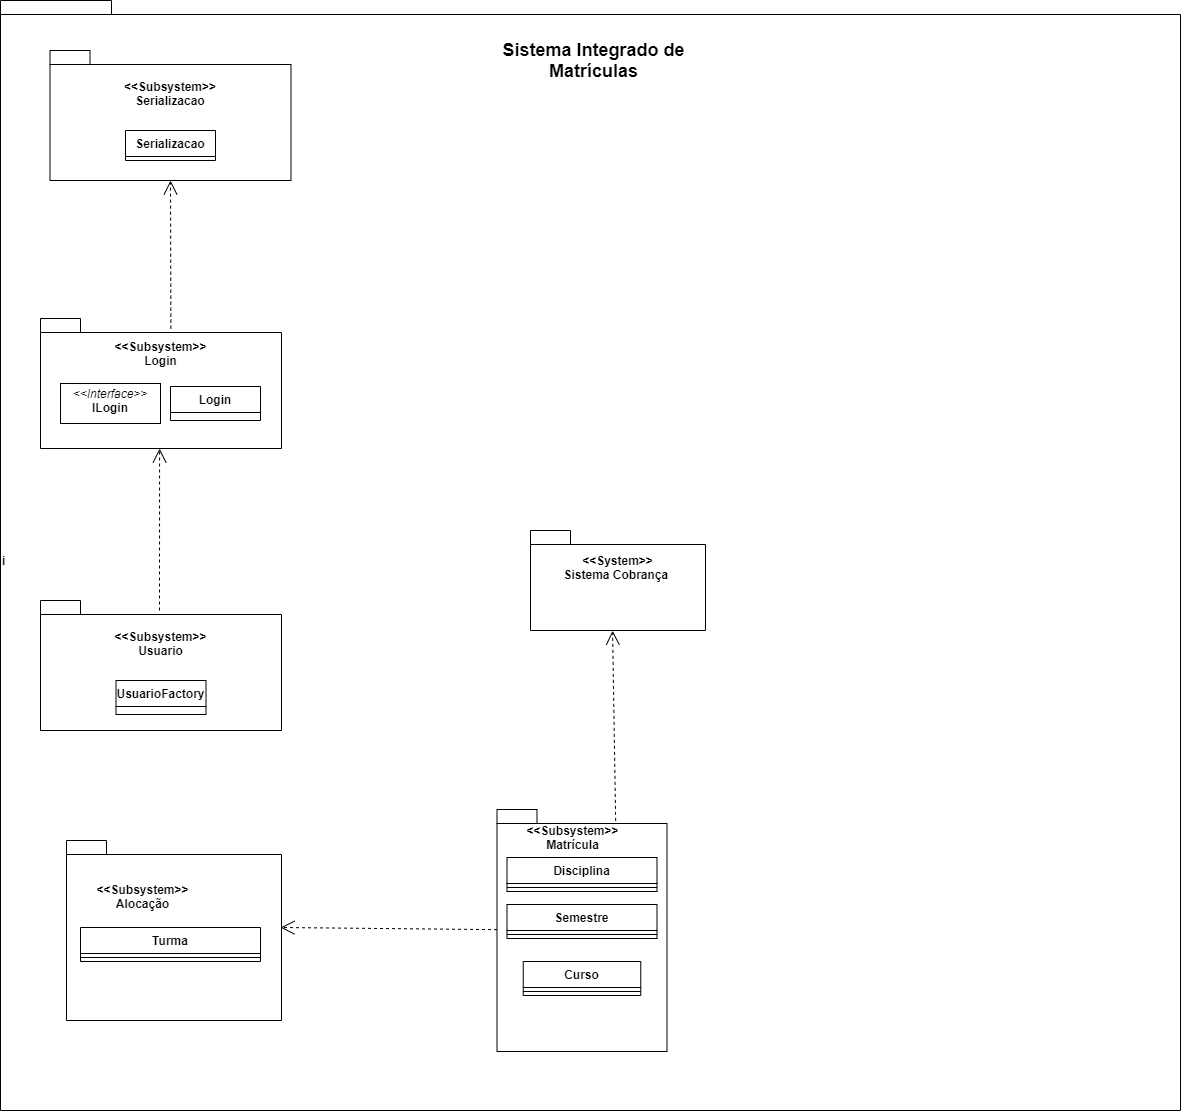

The diagram above was exported from draw.io. Its source (the exported page's mxGraphModel, read from the mxfile embedded in the PNG):
<mxGraphModel dx="1278" dy="1716" grid="1" gridSize="10" guides="1" tooltips="1" connect="1" arrows="1" fold="1" page="1" pageScale="1" pageWidth="827" pageHeight="1169" math="0" shadow="0">
  <root>
    <mxCell id="0" />
    <mxCell id="1" parent="0" />
    <mxCell id="lThGbVFxKA3Y6_PsWOjh-1" value="i" style="shape=folder;fontStyle=1;spacingTop=10;tabWidth=40;tabHeight=14;tabPosition=left;html=1;align=left;" parent="1" vertex="1">
      <mxGeometry x="70" y="-180" width="1180" height="1110" as="geometry" />
    </mxCell>
    <mxCell id="lThGbVFxKA3Y6_PsWOjh-5" value="" style="shape=folder;fontStyle=1;spacingTop=10;tabWidth=40;tabHeight=14;tabPosition=left;html=1;" parent="1" vertex="1">
      <mxGeometry x="600" y="350" width="175" height="100" as="geometry" />
    </mxCell>
    <mxCell id="lThGbVFxKA3Y6_PsWOjh-6" value="&lt;&lt;System&gt;&gt;&#10;Sistema Cobrança " style="text;align=center;fontStyle=1;verticalAlign=middle;spacingLeft=3;spacingRight=3;strokeColor=none;rotatable=0;points=[[0,0.5],[1,0.5]];portConstraint=eastwest;" parent="1" vertex="1">
      <mxGeometry x="647.5" y="374" width="80" height="26" as="geometry" />
    </mxCell>
    <mxCell id="lThGbVFxKA3Y6_PsWOjh-7" value="" style="shape=folder;fontStyle=1;spacingTop=10;tabWidth=40;tabHeight=14;tabPosition=left;html=1;" parent="1" vertex="1">
      <mxGeometry x="110" y="138" width="241" height="130" as="geometry" />
    </mxCell>
    <mxCell id="lThGbVFxKA3Y6_PsWOjh-8" value="&lt;&lt;Subsystem&gt;&gt;&#10; Login " style="text;align=center;fontStyle=1;verticalAlign=middle;spacingLeft=3;spacingRight=3;strokeColor=none;rotatable=0;points=[[0,0.5],[1,0.5]];portConstraint=eastwest;" parent="1" vertex="1">
      <mxGeometry x="190.5" y="160" width="80" height="26" as="geometry" />
    </mxCell>
    <mxCell id="lThGbVFxKA3Y6_PsWOjh-9" value="Login" style="swimlane;fontStyle=1;align=center;verticalAlign=top;childLayout=stackLayout;horizontal=1;startSize=26;horizontalStack=0;resizeParent=1;resizeParentMax=0;resizeLast=0;collapsible=1;marginBottom=0;" parent="1" vertex="1">
      <mxGeometry x="240" y="206" width="90" height="34" as="geometry" />
    </mxCell>
    <mxCell id="lThGbVFxKA3Y6_PsWOjh-13" value="&lt;p style=&quot;margin: 0px ; margin-top: 4px ; text-align: center&quot;&gt;&lt;i&gt;&amp;lt;&amp;lt;Interface&amp;gt;&amp;gt;&lt;/i&gt;&lt;br&gt;&lt;b&gt;ILogin&lt;/b&gt;&lt;/p&gt;&lt;p style=&quot;margin: 0px ; margin-left: 4px&quot;&gt;&lt;br&gt;&lt;/p&gt;&lt;hr size=&quot;1&quot;&gt;&lt;p style=&quot;margin: 0px ; margin-left: 4px&quot;&gt;&lt;br&gt;&lt;/p&gt;" style="verticalAlign=top;align=left;overflow=fill;fontSize=12;fontFamily=Helvetica;html=1;" parent="1" vertex="1">
      <mxGeometry x="130" y="203" width="100" height="40" as="geometry" />
    </mxCell>
    <mxCell id="lThGbVFxKA3Y6_PsWOjh-54" value="" style="shape=folder;fontStyle=1;spacingTop=10;tabWidth=40;tabHeight=14;tabPosition=left;html=1;" parent="1" vertex="1">
      <mxGeometry x="566.5" y="629" width="170" height="242" as="geometry" />
    </mxCell>
    <mxCell id="lThGbVFxKA3Y6_PsWOjh-55" value="Disciplina" style="swimlane;fontStyle=1;align=center;verticalAlign=top;childLayout=stackLayout;horizontal=1;startSize=26;horizontalStack=0;resizeParent=1;resizeParentMax=0;resizeLast=0;collapsible=1;marginBottom=0;" parent="1" vertex="1">
      <mxGeometry x="576.5" y="677" width="150" height="34" as="geometry" />
    </mxCell>
    <mxCell id="lThGbVFxKA3Y6_PsWOjh-62" value="" style="line;strokeWidth=1;fillColor=none;align=left;verticalAlign=middle;spacingTop=-1;spacingLeft=3;spacingRight=3;rotatable=0;labelPosition=right;points=[];portConstraint=eastwest;" parent="lThGbVFxKA3Y6_PsWOjh-55" vertex="1">
      <mxGeometry y="26" width="150" height="8" as="geometry" />
    </mxCell>
    <mxCell id="lThGbVFxKA3Y6_PsWOjh-65" value="&lt;&lt;Subsystem&gt;&gt;&#10;Matrícula" style="text;align=center;fontStyle=1;verticalAlign=middle;spacingLeft=3;spacingRight=3;strokeColor=none;rotatable=0;points=[[0,0.5],[1,0.5]];portConstraint=eastwest;" parent="1" vertex="1">
      <mxGeometry x="602.5" y="644" width="80" height="26" as="geometry" />
    </mxCell>
    <mxCell id="lThGbVFxKA3Y6_PsWOjh-73" value="&lt;span style=&quot;color: rgba(0 , 0 , 0 , 0) ; font-family: monospace ; font-size: 0px ; font-weight: 400&quot;&gt;%3CmxGraphModel%3E%3Croot%3E%3CmxCell%20id%3D%220%22%2F%3E%3CmxCell%20id%3D%221%22%20parent%3D%220%22%2F%3E%3CmxCell%20id%3D%222%22%20value%3D%22Curso%22%20style%3D%22swimlane%3BfontStyle%3D1%3Balign%3Dcenter%3BverticalAlign%3Dtop%3BchildLayout%3DstackLayout%3Bhorizontal%3D1%3BstartSize%3D26%3BhorizontalStack%3D0%3BresizeParent%3D1%3BresizeParentMax%3D0%3BresizeLast%3D0%3Bcollapsible%3D1%3BmarginBottom%3D0%3B%22%20vertex%3D%221%22%20parent%3D%221%22%3E%3CmxGeometry%20x%3D%22480%22%20y%3D%22330%22%20width%3D%22270%22%20height%3D%22190%22%20as%3D%22geometry%22%2F%3E%3C%2FmxCell%3E%3CmxCell%20id%3D%223%22%20value%3D%22-%20nome%3A%20String%22%20style%3D%22text%3BstrokeColor%3Dnone%3BfillColor%3Dnone%3Balign%3Dleft%3BverticalAlign%3Dtop%3BspacingLeft%3D4%3BspacingRight%3D4%3Boverflow%3Dhidden%3Brotatable%3D0%3Bpoints%3D%5B%5B0%2C0.5%5D%2C%5B1%2C0.5%5D%5D%3BportConstraint%3Deastwest%3B%22%20vertex%3D%221%22%20parent%3D%222%22%3E%3CmxGeometry%20y%3D%2226%22%20width%3D%22270%22%20height%3D%2226%22%20as%3D%22geometry%22%2F%3E%3C%2FmxCell%3E%3CmxCell%20id%3D%224%22%20value%3D%22-%20num_creditos%3A%20int%22%20style%3D%22text%3BstrokeColor%3Dnone%3BfillColor%3Dnone%3Balign%3Dleft%3BverticalAlign%3Dtop%3BspacingLeft%3D4%3BspacingRight%3D4%3Boverflow%3Dhidden%3Brotatable%3D0%3Bpoints%3D%5B%5B0%2C0.5%5D%2C%5B1%2C0.5%5D%5D%3BportConstraint%3Deastwest%3B%22%20vertex%3D%221%22%20parent%3D%222%22%3E%3CmxGeometry%20y%3D%2252%22%20width%3D%22270%22%20height%3D%2226%22%20as%3D%22geometry%22%2F%3E%3C%2FmxCell%3E%3CmxCell%20id%3D%225%22%20value%3D%22-%20disciplinas%3A%20List%26lt%3BDisciplinas%26gt%3B%22%20style%3D%22text%3BstrokeColor%3Dnone%3BfillColor%3Dnone%3Balign%3Dleft%3BverticalAlign%3Dtop%3BspacingLeft%3D4%3BspacingRight%3D4%3Boverflow%3Dhidden%3Brotatable%3D0%3Bpoints%3D%5B%5B0%2C0.5%5D%2C%5B1%2C0.5%5D%5D%3BportConstraint%3Deastwest%3B%22%20vertex%3D%221%22%20parent%3D%222%22%3E%3CmxGeometry%20y%3D%2278%22%20width%3D%22270%22%20height%3D%2226%22%20as%3D%22geometry%22%2F%3E%3C%2FmxCell%3E%3CmxCell%20id%3D%226%22%20value%3D%22%22%20style%3D%22line%3BstrokeWidth%3D1%3BfillColor%3Dnone%3Balign%3Dleft%3BverticalAlign%3Dmiddle%3BspacingTop%3D-1%3BspacingLeft%3D3%3BspacingRight%3D3%3Brotatable%3D0%3BlabelPosition%3Dright%3Bpoints%3D%5B%5D%3BportConstraint%3Deastwest%3B%22%20vertex%3D%221%22%20parent%3D%222%22%3E%3CmxGeometry%20y%3D%22104%22%20width%3D%22270%22%20height%3D%228%22%20as%3D%22geometry%22%2F%3E%3C%2FmxCell%3E%3CmxCell%20id%3D%227%22%20value%3D%22%2B%20removerDisciplina(id_disciplina%3A%20int)%3A%20void%22%20style%3D%22text%3BstrokeColor%3Dnone%3BfillColor%3Dnone%3Balign%3Dleft%3BverticalAlign%3Dtop%3BspacingLeft%3D4%3BspacingRight%3D4%3Boverflow%3Dhidden%3Brotatable%3D0%3Bpoints%3D%5B%5B0%2C0.5%5D%2C%5B1%2C0.5%5D%5D%3BportConstraint%3Deastwest%3B%22%20vertex%3D%221%22%20parent%3D%222%22%3E%3CmxGeometry%20y%3D%22112%22%20width%3D%22270%22%20height%3D%2226%22%20as%3D%22geometry%22%2F%3E%3C%2FmxCell%3E%3CmxCell%20id%3D%228%22%20value%3D%22%2B%20cadastrarDisciplina(id_disciplina%3A%20int)%3A%20void%22%20style%3D%22text%3BstrokeColor%3Dnone%3BfillColor%3Dnone%3Balign%3Dleft%3BverticalAlign%3Dtop%3BspacingLeft%3D4%3BspacingRight%3D4%3Boverflow%3Dhidden%3Brotatable%3D0%3Bpoints%3D%5B%5B0%2C0.5%5D%2C%5B1%2C0.5%5D%5D%3BportConstraint%3Deastwest%3B%22%20vertex%3D%221%22%20parent%3D%222%22%3E%3CmxGeometry%20y%3D%22138%22%20width%3D%22270%22%20height%3D%2226%22%20as%3D%22geometry%22%2F%3E%3C%2FmxCell%3E%3CmxCell%20id%3D%229%22%20value%3D%22%2B%C2%A0verificalimiteCreditoDisciplinaCurso()%3A%20bool%22%20style%3D%22text%3BstrokeColor%3Dnone%3BfillColor%3Dnone%3Balign%3Dleft%3BverticalAlign%3Dtop%3BspacingLeft%3D4%3BspacingRight%3D4%3Boverflow%3Dhidden%3Brotatable%3D0%3Bpoints%3D%5B%5B0%2C0.5%5D%2C%5B1%2C0.5%5D%5D%3BportConstraint%3Deastwest%3B%22%20vertex%3D%221%22%20parent%3D%222%22%3E%3CmxGeometry%20y%3D%22164%22%20width%3D%22270%22%20height%3D%2226%22%20as%3D%22geometry%22%2F%3E%3C%2FmxCell%3E%3C%2Froot%3E%3C%2FmxGraphModel%3E&lt;/span&gt;" style="shape=folder;fontStyle=1;spacingTop=10;tabWidth=40;tabHeight=14;tabPosition=left;html=1;" parent="1" vertex="1">
      <mxGeometry x="136" y="660" width="215" height="180" as="geometry" />
    </mxCell>
    <mxCell id="lThGbVFxKA3Y6_PsWOjh-74" value="Curso" style="swimlane;fontStyle=1;align=center;verticalAlign=top;childLayout=stackLayout;horizontal=1;startSize=26;horizontalStack=0;resizeParent=1;resizeParentMax=0;resizeLast=0;collapsible=1;marginBottom=0;" parent="1" vertex="1">
      <mxGeometry x="592.75" y="781" width="117.5" height="34" as="geometry" />
    </mxCell>
    <mxCell id="lThGbVFxKA3Y6_PsWOjh-78" value="" style="line;strokeWidth=1;fillColor=none;align=left;verticalAlign=middle;spacingTop=-1;spacingLeft=3;spacingRight=3;rotatable=0;labelPosition=right;points=[];portConstraint=eastwest;" parent="lThGbVFxKA3Y6_PsWOjh-74" vertex="1">
      <mxGeometry y="26" width="117.5" height="8" as="geometry" />
    </mxCell>
    <mxCell id="lThGbVFxKA3Y6_PsWOjh-82" value="Turma" style="swimlane;fontStyle=1;align=center;verticalAlign=top;childLayout=stackLayout;horizontal=1;startSize=26;horizontalStack=0;resizeParent=1;resizeParentMax=0;resizeLast=0;collapsible=1;marginBottom=0;" parent="1" vertex="1">
      <mxGeometry x="150" y="747" width="180" height="34" as="geometry" />
    </mxCell>
    <mxCell id="lThGbVFxKA3Y6_PsWOjh-83" value="" style="line;strokeWidth=1;fillColor=none;align=left;verticalAlign=middle;spacingTop=-1;spacingLeft=3;spacingRight=3;rotatable=0;labelPosition=right;points=[];portConstraint=eastwest;" parent="lThGbVFxKA3Y6_PsWOjh-82" vertex="1">
      <mxGeometry y="26" width="180" height="8" as="geometry" />
    </mxCell>
    <mxCell id="lThGbVFxKA3Y6_PsWOjh-84" value="&#10;&lt;&lt;Subsystem&gt;&gt;&#10;Alocação" style="text;align=center;fontStyle=1;verticalAlign=middle;spacingLeft=3;spacingRight=3;strokeColor=none;rotatable=0;points=[[0,0.5],[1,0.5]];portConstraint=eastwest;" parent="1" vertex="1">
      <mxGeometry x="174" y="694" width="77" height="30" as="geometry" />
    </mxCell>
    <mxCell id="lThGbVFxKA3Y6_PsWOjh-89" value="" style="endArrow=open;endSize=12;dashed=1;html=1;" parent="1" source="lThGbVFxKA3Y6_PsWOjh-54" edge="1">
      <mxGeometry width="160" relative="1" as="geometry">
        <mxPoint x="370" y="685" as="sourcePoint" />
        <mxPoint x="350" y="747" as="targetPoint" />
      </mxGeometry>
    </mxCell>
    <mxCell id="lThGbVFxKA3Y6_PsWOjh-92" value="" style="endArrow=open;endSize=12;dashed=1;html=1;entryX=0.469;entryY=1.002;entryDx=0;entryDy=0;entryPerimeter=0;exitX=0.698;exitY=0.047;exitDx=0;exitDy=0;exitPerimeter=0;" parent="1" target="lThGbVFxKA3Y6_PsWOjh-5" edge="1" source="lThGbVFxKA3Y6_PsWOjh-54">
      <mxGeometry width="160" relative="1" as="geometry">
        <mxPoint x="682" y="650" as="sourcePoint" />
        <mxPoint x="360" y="757" as="targetPoint" />
        <Array as="points" />
      </mxGeometry>
    </mxCell>
    <mxCell id="1300ixy8k_TWYekbqN7R-1" value="" style="shape=folder;fontStyle=1;spacingTop=10;tabWidth=40;tabHeight=14;tabPosition=left;html=1;" parent="1" vertex="1">
      <mxGeometry x="119.5" y="-130" width="241" height="130" as="geometry" />
    </mxCell>
    <mxCell id="1300ixy8k_TWYekbqN7R-2" value="Serializacao" style="swimlane;fontStyle=1;align=center;verticalAlign=top;childLayout=stackLayout;horizontal=1;startSize=26;horizontalStack=0;resizeParent=1;resizeParentMax=0;resizeLast=0;collapsible=1;marginBottom=0;" parent="1" vertex="1">
      <mxGeometry x="195" y="-50" width="90" height="30" as="geometry" />
    </mxCell>
    <mxCell id="1300ixy8k_TWYekbqN7R-3" value="&lt;&lt;Subsystem&gt;&gt;&#10; Serializacao " style="text;align=center;fontStyle=1;verticalAlign=middle;spacingLeft=3;spacingRight=3;strokeColor=none;rotatable=0;points=[[0,0.5],[1,0.5]];portConstraint=eastwest;" parent="1" vertex="1">
      <mxGeometry x="200" y="-100" width="80" height="26" as="geometry" />
    </mxCell>
    <mxCell id="1300ixy8k_TWYekbqN7R-8" value="" style="endArrow=open;endSize=12;dashed=1;html=1;exitX=0.541;exitY=0.078;exitDx=0;exitDy=0;exitPerimeter=0;entryX=0.5;entryY=1;entryDx=0;entryDy=0;entryPerimeter=0;" parent="1" source="lThGbVFxKA3Y6_PsWOjh-7" target="1300ixy8k_TWYekbqN7R-1" edge="1">
      <mxGeometry width="160" relative="1" as="geometry">
        <mxPoint x="347.72500000000036" y="389.74000000000024" as="sourcePoint" />
        <mxPoint x="300.7500000000002" y="278" as="targetPoint" />
      </mxGeometry>
    </mxCell>
    <mxCell id="1300ixy8k_TWYekbqN7R-9" value="" style="shape=folder;fontStyle=1;spacingTop=10;tabWidth=40;tabHeight=14;tabPosition=left;html=1;" parent="1" vertex="1">
      <mxGeometry x="110" y="420" width="241" height="130" as="geometry" />
    </mxCell>
    <mxCell id="1300ixy8k_TWYekbqN7R-10" value="&lt;&lt;Subsystem&gt;&gt;&#10;Usuario" style="text;align=center;fontStyle=1;verticalAlign=middle;spacingLeft=3;spacingRight=3;strokeColor=none;rotatable=0;points=[[0,0.5],[1,0.5]];portConstraint=eastwest;" parent="1" vertex="1">
      <mxGeometry x="190.5" y="450" width="80" height="26" as="geometry" />
    </mxCell>
    <mxCell id="1300ixy8k_TWYekbqN7R-11" value="UsuarioFactory" style="swimlane;fontStyle=1;align=center;verticalAlign=top;childLayout=stackLayout;horizontal=1;startSize=26;horizontalStack=0;resizeParent=1;resizeParentMax=0;resizeLast=0;collapsible=1;marginBottom=0;" parent="1" vertex="1">
      <mxGeometry x="185.5" y="500" width="90" height="34" as="geometry" />
    </mxCell>
    <mxCell id="8IAxRuQaFWsAjfbWiAgO-1" value="" style="endArrow=open;endSize=12;dashed=1;html=1;entryX=0.469;entryY=1.002;entryDx=0;entryDy=0;entryPerimeter=0;" edge="1" parent="1">
      <mxGeometry width="160" relative="1" as="geometry">
        <mxPoint x="229" y="430" as="sourcePoint" />
        <mxPoint x="229.07500000000005" y="267.99999999999983" as="targetPoint" />
        <Array as="points" />
      </mxGeometry>
    </mxCell>
    <mxCell id="8IAxRuQaFWsAjfbWiAgO-2" value="Semestre" style="swimlane;fontStyle=1;align=center;verticalAlign=top;childLayout=stackLayout;horizontal=1;startSize=26;horizontalStack=0;resizeParent=1;resizeParentMax=0;resizeLast=0;collapsible=1;marginBottom=0;" vertex="1" parent="1">
      <mxGeometry x="576.5" y="724" width="150" height="34" as="geometry" />
    </mxCell>
    <mxCell id="8IAxRuQaFWsAjfbWiAgO-3" value="" style="line;strokeWidth=1;fillColor=none;align=left;verticalAlign=middle;spacingTop=-1;spacingLeft=3;spacingRight=3;rotatable=0;labelPosition=right;points=[];portConstraint=eastwest;" vertex="1" parent="8IAxRuQaFWsAjfbWiAgO-2">
      <mxGeometry y="26" width="150" height="8" as="geometry" />
    </mxCell>
    <mxCell id="8IAxRuQaFWsAjfbWiAgO-4" value="&lt;span style=&quot;font-size: 18px&quot;&gt;&lt;b&gt;Sistema Integrado de Matrículas&lt;/b&gt;&lt;/span&gt;" style="text;html=1;strokeColor=none;fillColor=none;align=center;verticalAlign=middle;whiteSpace=wrap;rounded=0;" vertex="1" parent="1">
      <mxGeometry x="566.5" y="-150" width="193" height="60" as="geometry" />
    </mxCell>
  </root>
</mxGraphModel>